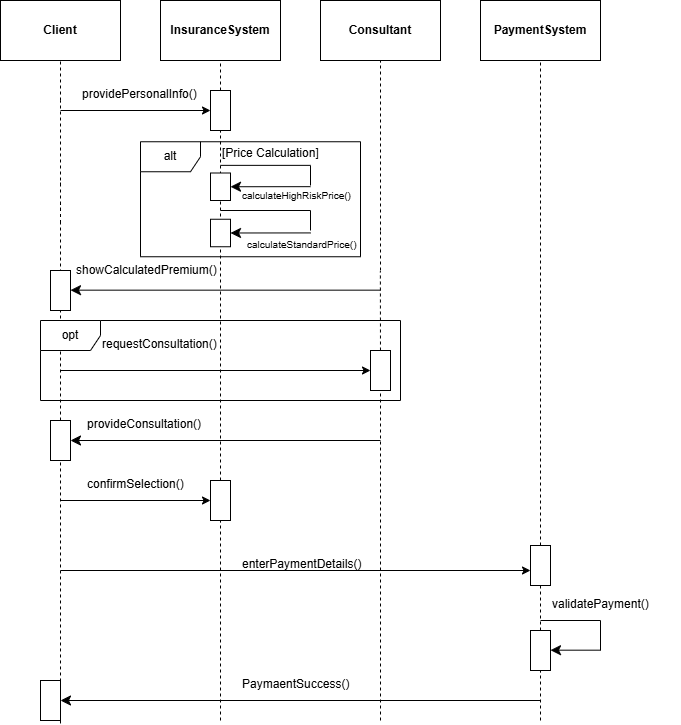

The diagram above was exported from draw.io. Its source (the exported page's mxGraphModel, read from the mxfile embedded in the PNG):
<mxGraphModel dx="1048" dy="580" grid="1" gridSize="10" guides="1" tooltips="1" connect="1" arrows="1" fold="1" page="1" pageScale="1" pageWidth="827" pageHeight="1169" math="0" shadow="0">
  <root>
    <mxCell id="0" />
    <mxCell id="1" parent="0" />
    <mxCell id="ceDwXsAFBxbPYGbShxow-1" parent="1" style="rounded=0;whiteSpace=wrap;html=1;" value="&lt;strong data-start=&quot;1390&quot; data-end=&quot;1412&quot;&gt;Client&lt;/strong&gt;" vertex="1">
      <mxGeometry height="60" width="120" x="120" y="40" as="geometry" />
    </mxCell>
    <mxCell id="ceDwXsAFBxbPYGbShxow-2" parent="1" style="rounded=0;whiteSpace=wrap;html=1;" value="&lt;b&gt;InsuranceSystem&lt;/b&gt;" vertex="1">
      <mxGeometry height="60" width="120" x="280" y="40" as="geometry" />
    </mxCell>
    <mxCell id="ceDwXsAFBxbPYGbShxow-3" parent="1" style="rounded=0;whiteSpace=wrap;html=1;" value="&lt;strong data-start=&quot;1509&quot; data-end=&quot;1544&quot;&gt;Consultant&lt;/strong&gt;" vertex="1">
      <mxGeometry height="60" width="120" x="440" y="40" as="geometry" />
    </mxCell>
    <mxCell id="ceDwXsAFBxbPYGbShxow-4" parent="1" style="rounded=0;whiteSpace=wrap;html=1;" value="&lt;b&gt;PaymentSystem&lt;/b&gt;" vertex="1">
      <mxGeometry height="60" width="120" x="600" y="40" as="geometry" />
    </mxCell>
    <mxCell id="ceDwXsAFBxbPYGbShxow-5" edge="1" parent="1" style="endArrow=none;dashed=1;html=1;rounded=0;entryX=0.5;entryY=1;entryDx=0;entryDy=0;" target="ceDwXsAFBxbPYGbShxow-1" value="">
      <mxGeometry height="50" relative="1" width="50" as="geometry">
        <mxPoint x="180" y="140" as="sourcePoint" />
        <mxPoint x="430" y="220" as="targetPoint" />
      </mxGeometry>
    </mxCell>
    <mxCell id="ceDwXsAFBxbPYGbShxow-6" edge="1" parent="1" style="endArrow=none;dashed=1;html=1;rounded=0;entryX=0.5;entryY=1;entryDx=0;entryDy=0;" target="ceDwXsAFBxbPYGbShxow-3" value="">
      <mxGeometry height="50" relative="1" width="50" as="geometry">
        <mxPoint x="500" y="270" as="sourcePoint" />
        <mxPoint x="430" y="210" as="targetPoint" />
      </mxGeometry>
    </mxCell>
    <mxCell id="ceDwXsAFBxbPYGbShxow-7" edge="1" parent="1" source="ceDwXsAFBxbPYGbShxow-23" style="endArrow=none;dashed=1;html=1;rounded=0;entryX=0.5;entryY=1;entryDx=0;entryDy=0;" target="ceDwXsAFBxbPYGbShxow-4" value="">
      <mxGeometry height="50" relative="1" width="50" as="geometry">
        <mxPoint x="660" y="480" as="sourcePoint" />
        <mxPoint x="430" y="220" as="targetPoint" />
      </mxGeometry>
    </mxCell>
    <mxCell id="ceDwXsAFBxbPYGbShxow-8" edge="1" parent="1" source="ceDwXsAFBxbPYGbShxow-12" style="endArrow=none;dashed=1;html=1;rounded=0;entryX=0.5;entryY=1;entryDx=0;entryDy=0;" target="ceDwXsAFBxbPYGbShxow-2" value="">
      <mxGeometry height="50" relative="1" width="50" as="geometry">
        <mxPoint x="340" y="400" as="sourcePoint" />
        <mxPoint x="430" y="220" as="targetPoint" />
      </mxGeometry>
    </mxCell>
    <mxCell id="ceDwXsAFBxbPYGbShxow-9" edge="1" parent="1" style="endArrow=classic;html=1;rounded=0;entryX=0.5;entryY=1;entryDx=0;entryDy=0;" value="">
      <mxGeometry height="50" relative="1" width="50" as="geometry">
        <mxPoint x="180" y="150" as="sourcePoint" />
        <mxPoint x="330" y="150" as="targetPoint" />
      </mxGeometry>
    </mxCell>
    <mxCell id="ceDwXsAFBxbPYGbShxow-10" parent="1" style="text;whiteSpace=wrap;html=1;" value="providePersonalInfo()" vertex="1">
      <mxGeometry height="40" width="120" x="200" y="120" as="geometry" />
    </mxCell>
    <mxCell id="ceDwXsAFBxbPYGbShxow-11" edge="1" parent="1" style="endArrow=none;dashed=1;html=1;rounded=0;entryX=1;entryY=0.5;entryDx=0;entryDy=0;" target="ceDwXsAFBxbPYGbShxow-12" value="">
      <mxGeometry height="50" relative="1" width="50" as="geometry">
        <mxPoint x="340" y="220" as="sourcePoint" />
        <mxPoint x="340" y="210" as="targetPoint" />
      </mxGeometry>
    </mxCell>
    <mxCell id="ceDwXsAFBxbPYGbShxow-12" parent="1" style="rounded=0;whiteSpace=wrap;html=1;direction=south;" value="" vertex="1">
      <mxGeometry height="40" width="20" x="330" y="130" as="geometry" />
    </mxCell>
    <mxCell id="ceDwXsAFBxbPYGbShxow-13" edge="1" parent="1" style="endArrow=none;dashed=1;html=1;rounded=0;" value="">
      <mxGeometry height="50" relative="1" width="50" as="geometry">
        <mxPoint x="180" y="220" as="sourcePoint" />
        <mxPoint x="180" y="140" as="targetPoint" />
      </mxGeometry>
    </mxCell>
    <mxCell id="ceDwXsAFBxbPYGbShxow-14" edge="1" parent="1" source="ceDwXsAFBxbPYGbShxow-56" style="endArrow=none;dashed=1;html=1;rounded=0;" value="">
      <mxGeometry height="50" relative="1" width="50" as="geometry">
        <mxPoint x="340" y="760" as="sourcePoint" />
        <mxPoint x="340" y="220" as="targetPoint" />
      </mxGeometry>
    </mxCell>
    <mxCell id="ceDwXsAFBxbPYGbShxow-17" edge="1" parent="1" style="endArrow=none;dashed=1;html=1;rounded=0;" value="">
      <mxGeometry height="50" relative="1" width="50" as="geometry">
        <mxPoint x="180" y="225" as="sourcePoint" />
        <mxPoint x="180" y="220" as="targetPoint" />
      </mxGeometry>
    </mxCell>
    <mxCell id="ceDwXsAFBxbPYGbShxow-18" edge="1" parent="1" style="endArrow=none;dashed=1;html=1;rounded=0;" value="">
      <mxGeometry height="50" relative="1" width="50" as="geometry">
        <mxPoint x="180" y="330" as="sourcePoint" />
        <mxPoint x="180" y="260" as="targetPoint" />
      </mxGeometry>
    </mxCell>
    <mxCell id="ceDwXsAFBxbPYGbShxow-19" edge="1" parent="1" style="endArrow=none;dashed=1;html=1;rounded=0;entryX=1;entryY=0.5;entryDx=0;entryDy=0;fontStyle=1" value="">
      <mxGeometry height="50" relative="1" width="50" as="geometry">
        <mxPoint x="500" y="310" as="sourcePoint" />
        <mxPoint x="500" y="270" as="targetPoint" />
      </mxGeometry>
    </mxCell>
    <mxCell id="ceDwXsAFBxbPYGbShxow-24" edge="1" parent="1" source="ceDwXsAFBxbPYGbShxow-52" style="endArrow=none;dashed=1;html=1;rounded=0;" value="">
      <mxGeometry height="50" relative="1" width="50" as="geometry">
        <mxPoint x="180.0000000000001" y="470" as="sourcePoint" />
        <mxPoint x="180" y="330" as="targetPoint" />
      </mxGeometry>
    </mxCell>
    <mxCell id="ceDwXsAFBxbPYGbShxow-25" edge="1" parent="1" style="endArrow=classic;html=1;rounded=0;" value="">
      <mxGeometry height="50" relative="1" width="50" as="geometry">
        <mxPoint x="180" y="410" as="sourcePoint" />
        <mxPoint x="490" y="410" as="targetPoint" />
      </mxGeometry>
    </mxCell>
    <mxCell id="ceDwXsAFBxbPYGbShxow-26" parent="1" style="text;whiteSpace=wrap;html=1;" value="requestConsultation()" vertex="1">
      <mxGeometry height="40" width="140" x="220" y="370" as="geometry" />
    </mxCell>
    <mxCell id="ceDwXsAFBxbPYGbShxow-27" edge="1" parent="1" source="ceDwXsAFBxbPYGbShxow-52" style="endArrow=none;dashed=1;html=1;rounded=0;" value="">
      <mxGeometry height="50" relative="1" width="50" as="geometry">
        <mxPoint x="180" y="762.9629629629629" as="sourcePoint" />
        <mxPoint x="180" y="470" as="targetPoint" />
      </mxGeometry>
    </mxCell>
    <mxCell id="ceDwXsAFBxbPYGbShxow-37" edge="1" parent="1" style="endArrow=classic;html=1;rounded=0;" value="">
      <mxGeometry height="50" relative="1" width="50" as="geometry">
        <mxPoint x="180" y="540" as="sourcePoint" />
        <mxPoint x="330" y="540" as="targetPoint" />
      </mxGeometry>
    </mxCell>
    <mxCell id="ceDwXsAFBxbPYGbShxow-42" edge="1" parent="1" style="endArrow=none;dashed=1;html=1;rounded=0;" value="">
      <mxGeometry height="50" relative="1" width="50" as="geometry">
        <mxPoint x="180" y="262.5" as="sourcePoint" />
        <mxPoint x="180" y="240" as="targetPoint" />
      </mxGeometry>
    </mxCell>
    <mxCell id="ceDwXsAFBxbPYGbShxow-50" edge="1" parent="1" style="endArrow=none;dashed=1;html=1;rounded=0;entryX=1;entryY=0.5;entryDx=0;entryDy=0;" target="ceDwXsAFBxbPYGbShxow-49" value="">
      <mxGeometry height="50" relative="1" width="50" as="geometry">
        <mxPoint x="500" y="760" as="sourcePoint" />
        <mxPoint x="500" y="270" as="targetPoint" />
      </mxGeometry>
    </mxCell>
    <mxCell id="ceDwXsAFBxbPYGbShxow-49" parent="1" style="rounded=0;whiteSpace=wrap;html=1;direction=south;" value="" vertex="1">
      <mxGeometry height="40" width="20" x="490" y="390" as="geometry" />
    </mxCell>
    <mxCell id="ceDwXsAFBxbPYGbShxow-53" edge="1" parent="1" style="endArrow=none;dashed=1;html=1;rounded=0;" target="ceDwXsAFBxbPYGbShxow-52" value="">
      <mxGeometry height="50" relative="1" width="50" as="geometry">
        <mxPoint x="180.0000000000001" y="470" as="sourcePoint" />
        <mxPoint x="180" y="330" as="targetPoint" />
      </mxGeometry>
    </mxCell>
    <mxCell id="ceDwXsAFBxbPYGbShxow-54" edge="1" parent="1" style="endArrow=classic;html=1;rounded=0;fontSize=12;startSize=8;endSize=8;curved=1;entryX=0.5;entryY=0;entryDx=0;entryDy=0;" value="">
      <mxGeometry height="50" relative="1" width="50" as="geometry">
        <mxPoint x="500" y="480" as="sourcePoint" />
        <mxPoint x="190.0000000000001" y="480" as="targetPoint" />
      </mxGeometry>
    </mxCell>
    <mxCell id="ceDwXsAFBxbPYGbShxow-55" parent="1" style="text;whiteSpace=wrap;html=1;" value="provideConsultation()" vertex="1">
      <mxGeometry height="40" width="150" x="205" y="450" as="geometry" />
    </mxCell>
    <mxCell id="ceDwXsAFBxbPYGbShxow-57" parent="1" style="text;whiteSpace=wrap;html=1;" value="confirmSelection()" vertex="1">
      <mxGeometry height="40" width="130" x="205" y="510.00000000000006" as="geometry" />
    </mxCell>
    <mxCell id="ceDwXsAFBxbPYGbShxow-58" edge="1" parent="1" source="ceDwXsAFBxbPYGbShxow-63" style="endArrow=none;dashed=1;html=1;rounded=0;" target="ceDwXsAFBxbPYGbShxow-23" value="">
      <mxGeometry height="50" relative="1" width="50" as="geometry">
        <mxPoint x="660" y="760" as="sourcePoint" />
        <mxPoint x="660" y="470" as="targetPoint" />
      </mxGeometry>
    </mxCell>
    <mxCell id="ceDwXsAFBxbPYGbShxow-23" parent="1" style="rounded=0;whiteSpace=wrap;html=1;direction=south;" value="" vertex="1">
      <mxGeometry height="40" width="20" x="650" y="585" as="geometry" />
    </mxCell>
    <mxCell id="ceDwXsAFBxbPYGbShxow-60" edge="1" parent="1" style="endArrow=classic;html=1;rounded=0;entryX=0.5;entryY=1;entryDx=0;entryDy=0;" value="">
      <mxGeometry height="50" relative="1" width="50" as="geometry">
        <mxPoint x="180" y="610" as="sourcePoint" />
        <mxPoint x="650" y="610" as="targetPoint" />
      </mxGeometry>
    </mxCell>
    <mxCell id="ceDwXsAFBxbPYGbShxow-61" parent="1" style="text;whiteSpace=wrap;html=1;" value="enterPaymentDetails()" vertex="1">
      <mxGeometry height="40" width="150" x="360" y="590" as="geometry" />
    </mxCell>
    <mxCell id="ceDwXsAFBxbPYGbShxow-62" parent="1" style="text;whiteSpace=wrap;html=1;" value="validatePayment()" vertex="1">
      <mxGeometry height="40" width="130" x="670" y="630" as="geometry" />
    </mxCell>
    <mxCell id="ceDwXsAFBxbPYGbShxow-64" edge="1" parent="1" style="endArrow=none;dashed=1;html=1;rounded=0;" target="ceDwXsAFBxbPYGbShxow-63" value="">
      <mxGeometry height="50" relative="1" width="50" as="geometry">
        <mxPoint x="660" y="760" as="sourcePoint" />
        <mxPoint x="660" y="580" as="targetPoint" />
      </mxGeometry>
    </mxCell>
    <mxCell id="ceDwXsAFBxbPYGbShxow-63" parent="1" style="rounded=0;whiteSpace=wrap;html=1;direction=south;" value="" vertex="1">
      <mxGeometry height="40" width="20" x="650" y="670" as="geometry" />
    </mxCell>
    <mxCell id="ceDwXsAFBxbPYGbShxow-65" edge="1" parent="1" style="endArrow=none;html=1;rounded=0;fontSize=12;startSize=8;endSize=8;curved=1;" value="">
      <mxGeometry height="50" relative="1" width="50" as="geometry">
        <mxPoint x="660" y="660" as="sourcePoint" />
        <mxPoint x="720" y="660" as="targetPoint" />
      </mxGeometry>
    </mxCell>
    <mxCell id="ceDwXsAFBxbPYGbShxow-66" edge="1" parent="1" style="endArrow=none;html=1;rounded=0;fontSize=12;startSize=8;endSize=8;curved=1;" value="">
      <mxGeometry height="50" relative="1" width="50" as="geometry">
        <mxPoint x="720" y="690" as="sourcePoint" />
        <mxPoint x="720" y="660" as="targetPoint" />
      </mxGeometry>
    </mxCell>
    <mxCell id="ceDwXsAFBxbPYGbShxow-67" edge="1" parent="1" style="endArrow=classic;html=1;rounded=0;fontSize=12;startSize=8;endSize=8;curved=1;entryX=0.5;entryY=0;entryDx=0;entryDy=0;" value="">
      <mxGeometry height="50" relative="1" width="50" as="geometry">
        <mxPoint x="720" y="689.68" as="sourcePoint" />
        <mxPoint x="670" y="689.68" as="targetPoint" />
      </mxGeometry>
    </mxCell>
    <mxCell id="ceDwXsAFBxbPYGbShxow-69" parent="1" style="shape=umlFrame;whiteSpace=wrap;html=1;pointerEvents=0;" value="opt" vertex="1">
      <mxGeometry height="80" width="360" x="160" y="360" as="geometry" />
    </mxCell>
    <mxCell id="ceDwXsAFBxbPYGbShxow-70" parent="1" style="shape=umlFrame;whiteSpace=wrap;html=1;pointerEvents=0;" value="alt" vertex="1">
      <mxGeometry height="115" width="220" x="260" y="181.25" as="geometry" />
    </mxCell>
    <mxCell id="ceDwXsAFBxbPYGbShxow-73" parent="1" style="text;whiteSpace=wrap;html=1;" value="[Price Calculation]" vertex="1">
      <mxGeometry height="40" width="130" x="340" y="178.75" as="geometry" />
    </mxCell>
    <mxCell id="6ujI90jsxhpTuvgs-GAu-16" edge="1" parent="1" style="endArrow=none;dashed=1;html=1;rounded=0;" value="">
      <mxGeometry height="50" relative="1" width="50" as="geometry">
        <mxPoint x="180" y="223" as="sourcePoint" />
        <mxPoint x="180" y="252.5" as="targetPoint" />
      </mxGeometry>
    </mxCell>
    <mxCell id="6ujI90jsxhpTuvgs-GAu-19" edge="1" parent="1" style="endArrow=none;dashed=1;html=1;rounded=0;" value="">
      <mxGeometry height="50" relative="1" width="50" as="geometry">
        <mxPoint x="180" y="290" as="sourcePoint" />
        <mxPoint x="180" y="290" as="targetPoint" />
      </mxGeometry>
    </mxCell>
    <mxCell id="6ujI90jsxhpTuvgs-GAu-21" parent="1" style="text;whiteSpace=wrap;html=1;" value="&lt;font style=&quot;font-size: 10px;&quot;&gt;calculateStandardPrice()&lt;/font&gt;" vertex="1">
      <mxGeometry height="40" width="160" x="365" y="270" as="geometry" />
    </mxCell>
    <mxCell id="6ujI90jsxhpTuvgs-GAu-22" parent="1" style="text;whiteSpace=wrap;html=1;" value="&lt;font style=&quot;font-size: 10px;&quot;&gt;calculateHighRiskPrice()&lt;/font&gt;" vertex="1">
      <mxGeometry height="40" width="160" x="360" y="221.25" as="geometry" />
    </mxCell>
    <mxCell id="6ujI90jsxhpTuvgs-GAu-23" parent="1" style="rounded=0;whiteSpace=wrap;html=1;direction=south;" value="" vertex="1">
      <mxGeometry height="27.5" width="20" x="330" y="212.5" as="geometry" />
    </mxCell>
    <mxCell id="6ujI90jsxhpTuvgs-GAu-24" parent="1" style="rounded=0;whiteSpace=wrap;html=1;direction=south;" value="" vertex="1">
      <mxGeometry height="27.5" width="20" x="330" y="258.75" as="geometry" />
    </mxCell>
    <mxCell id="6ujI90jsxhpTuvgs-GAu-27" edge="1" parent="1" style="endArrow=none;html=1;rounded=0;fontSize=12;startSize=8;endSize=8;curved=1;" value="">
      <mxGeometry height="50" relative="1" width="50" as="geometry">
        <mxPoint x="340" y="204.86" as="sourcePoint" />
        <mxPoint x="430" y="204.86" as="targetPoint" />
      </mxGeometry>
    </mxCell>
    <mxCell id="6ujI90jsxhpTuvgs-GAu-28" edge="1" parent="1" style="endArrow=none;html=1;rounded=0;fontSize=12;startSize=8;endSize=8;curved=1;" value="">
      <mxGeometry height="50" relative="1" width="50" as="geometry">
        <mxPoint x="430" y="225" as="sourcePoint" />
        <mxPoint x="430" y="205" as="targetPoint" />
      </mxGeometry>
    </mxCell>
    <mxCell id="6ujI90jsxhpTuvgs-GAu-30" edge="1" parent="1" style="endArrow=none;html=1;rounded=0;fontSize=12;startSize=8;endSize=8;curved=1;" value="">
      <mxGeometry height="50" relative="1" width="50" as="geometry">
        <mxPoint x="340" y="250" as="sourcePoint" />
        <mxPoint x="430" y="250" as="targetPoint" />
      </mxGeometry>
    </mxCell>
    <mxCell id="6ujI90jsxhpTuvgs-GAu-31" edge="1" parent="1" style="endArrow=none;html=1;rounded=0;fontSize=12;startSize=8;endSize=8;curved=1;" value="">
      <mxGeometry height="50" relative="1" width="50" as="geometry">
        <mxPoint x="430" y="270" as="sourcePoint" />
        <mxPoint x="430" y="250" as="targetPoint" />
      </mxGeometry>
    </mxCell>
    <mxCell id="6ujI90jsxhpTuvgs-GAu-32" edge="1" parent="1" style="endArrow=classic;html=1;rounded=0;fontSize=12;startSize=8;endSize=8;curved=1;" target="6ujI90jsxhpTuvgs-GAu-24" value="">
      <mxGeometry height="50" relative="1" width="50" as="geometry">
        <mxPoint x="430" y="272.41999999999996" as="sourcePoint" />
        <mxPoint x="380" y="272.41999999999996" as="targetPoint" />
      </mxGeometry>
    </mxCell>
    <mxCell id="6ujI90jsxhpTuvgs-GAu-33" edge="1" parent="1" style="endArrow=classic;html=1;rounded=0;fontSize=12;startSize=8;endSize=8;curved=1;" target="6ujI90jsxhpTuvgs-GAu-23" value="">
      <mxGeometry height="50" relative="1" width="50" as="geometry">
        <mxPoint x="430" y="226.17" as="sourcePoint" />
        <mxPoint x="380" y="226.17" as="targetPoint" />
      </mxGeometry>
    </mxCell>
    <mxCell id="6ujI90jsxhpTuvgs-GAu-34" parent="1" style="text;whiteSpace=wrap;html=1;" value="showCalculatedPremium()" vertex="1">
      <mxGeometry height="40" width="220" x="194" y="296.25" as="geometry" />
    </mxCell>
    <mxCell id="6ujI90jsxhpTuvgs-GAu-40" edge="1" parent="1" source="ceDwXsAFBxbPYGbShxow-49" style="endArrow=none;dashed=1;html=1;rounded=0;entryX=0.843;entryY=1.012;entryDx=0;entryDy=0;fontStyle=1;entryPerimeter=0;" target="6ujI90jsxhpTuvgs-GAu-21" value="">
      <mxGeometry height="50" relative="1" width="50" as="geometry">
        <mxPoint x="500" y="400" as="sourcePoint" />
        <mxPoint x="500" y="350" as="targetPoint" />
      </mxGeometry>
    </mxCell>
    <mxCell id="6ujI90jsxhpTuvgs-GAu-41" edge="1" parent="1" style="endArrow=none;dashed=1;html=1;rounded=0;" target="ceDwXsAFBxbPYGbShxow-52" value="">
      <mxGeometry height="50" relative="1" width="50" as="geometry">
        <mxPoint x="180" y="762.9629629629629" as="sourcePoint" />
        <mxPoint x="180" y="470" as="targetPoint" />
      </mxGeometry>
    </mxCell>
    <mxCell id="ceDwXsAFBxbPYGbShxow-52" parent="1" style="rounded=0;whiteSpace=wrap;html=1;direction=south;" value="" vertex="1">
      <mxGeometry height="40" width="20" x="170" y="460" as="geometry" />
    </mxCell>
    <mxCell id="6ujI90jsxhpTuvgs-GAu-43" parent="1" style="rounded=0;whiteSpace=wrap;html=1;direction=south;" value="" vertex="1">
      <mxGeometry height="40" width="20" x="170" y="310" as="geometry" />
    </mxCell>
    <mxCell id="6ujI90jsxhpTuvgs-GAu-44" edge="1" parent="1" style="endArrow=classic;html=1;rounded=0;fontSize=12;startSize=8;endSize=8;curved=1;entryX=0.5;entryY=0;entryDx=0;entryDy=0;" value="">
      <mxGeometry height="50" relative="1" width="50" as="geometry">
        <mxPoint x="499.9999999999999" y="329.66" as="sourcePoint" />
        <mxPoint x="190" y="329.66" as="targetPoint" />
      </mxGeometry>
    </mxCell>
    <mxCell id="6ujI90jsxhpTuvgs-GAu-45" edge="1" parent="1" style="endArrow=none;dashed=1;html=1;rounded=0;" target="ceDwXsAFBxbPYGbShxow-56" value="">
      <mxGeometry height="50" relative="1" width="50" as="geometry">
        <mxPoint x="340" y="760" as="sourcePoint" />
        <mxPoint x="340" y="220" as="targetPoint" />
      </mxGeometry>
    </mxCell>
    <mxCell id="ceDwXsAFBxbPYGbShxow-56" parent="1" style="rounded=0;whiteSpace=wrap;html=1;direction=south;" value="" vertex="1">
      <mxGeometry height="40" width="20" x="330" y="520" as="geometry" />
    </mxCell>
    <mxCell id="6ujI90jsxhpTuvgs-GAu-46" parent="1" style="text;whiteSpace=wrap;html=1;" value="&lt;span data-path-to-node=&quot;9,10,1,0&quot;&gt;&lt;/span&gt;PaymaentSuccess()" vertex="1">
      <mxGeometry height="40" width="140" x="360" y="710" as="geometry" />
    </mxCell>
    <mxCell id="6ujI90jsxhpTuvgs-GAu-47" edge="1" parent="1" style="endArrow=classic;html=1;rounded=0;fontSize=12;startSize=8;endSize=8;curved=1;entryX=0.5;entryY=0;entryDx=0;entryDy=0;" target="6ujI90jsxhpTuvgs-GAu-48" value="">
      <mxGeometry height="50" relative="1" width="50" as="geometry">
        <mxPoint x="660" y="740" as="sourcePoint" />
        <mxPoint x="200" y="740" as="targetPoint" />
      </mxGeometry>
    </mxCell>
    <mxCell id="6ujI90jsxhpTuvgs-GAu-48" parent="1" style="rounded=0;whiteSpace=wrap;html=1;direction=south;" value="" vertex="1">
      <mxGeometry height="40" width="20" x="160" y="720" as="geometry" />
    </mxCell>
  </root>
</mxGraphModel>